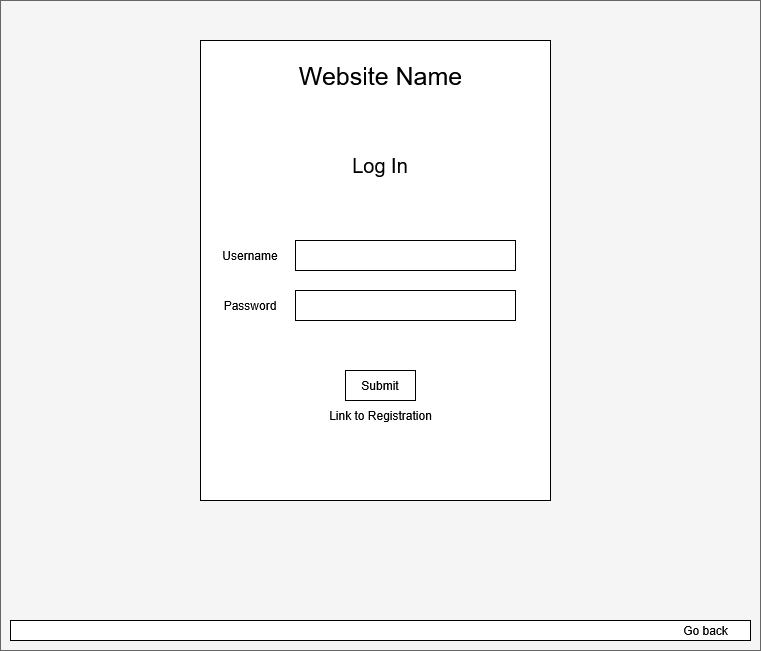

The diagram above was exported from draw.io. Its source (the exported page's mxGraphModel, read from the mxfile embedded in the PNG):
<mxGraphModel dx="1213" dy="659" grid="1" gridSize="10" guides="1" tooltips="1" connect="1" arrows="1" fold="1" page="1" pageScale="1" pageWidth="827" pageHeight="1169" math="0" shadow="0">
  <root>
    <mxCell id="0" />
    <mxCell id="1" parent="0" />
    <mxCell id="emt7XWrSEOtQ3qkAkqc4-16" value="" style="rounded=0;whiteSpace=wrap;html=1;fillColor=#f5f5f5;fontColor=#333333;strokeColor=#666666;" vertex="1" parent="1">
      <mxGeometry x="20" y="20" width="760" height="650" as="geometry" />
    </mxCell>
    <mxCell id="emt7XWrSEOtQ3qkAkqc4-1" value="" style="rounded=0;whiteSpace=wrap;html=1;" vertex="1" parent="1">
      <mxGeometry x="220" y="60" width="350" height="460" as="geometry" />
    </mxCell>
    <mxCell id="emt7XWrSEOtQ3qkAkqc4-3" value="" style="rounded=0;whiteSpace=wrap;html=1;" vertex="1" parent="1">
      <mxGeometry x="315" y="260" width="220" height="30" as="geometry" />
    </mxCell>
    <mxCell id="emt7XWrSEOtQ3qkAkqc4-4" value="Username" style="text;html=1;align=center;verticalAlign=middle;whiteSpace=wrap;rounded=0;" vertex="1" parent="1">
      <mxGeometry x="240" y="260" width="60" height="30" as="geometry" />
    </mxCell>
    <mxCell id="emt7XWrSEOtQ3qkAkqc4-5" value="" style="rounded=0;whiteSpace=wrap;html=1;" vertex="1" parent="1">
      <mxGeometry x="315" y="310" width="220" height="30" as="geometry" />
    </mxCell>
    <mxCell id="emt7XWrSEOtQ3qkAkqc4-6" value="Password" style="text;html=1;align=center;verticalAlign=middle;whiteSpace=wrap;rounded=0;" vertex="1" parent="1">
      <mxGeometry x="240" y="310" width="60" height="30" as="geometry" />
    </mxCell>
    <mxCell id="emt7XWrSEOtQ3qkAkqc4-7" value="Submit" style="rounded=0;whiteSpace=wrap;html=1;" vertex="1" parent="1">
      <mxGeometry x="365" y="390" width="70" height="30" as="geometry" />
    </mxCell>
    <mxCell id="emt7XWrSEOtQ3qkAkqc4-10" value="Link to Registration" style="text;html=1;align=center;verticalAlign=middle;whiteSpace=wrap;rounded=0;" vertex="1" parent="1">
      <mxGeometry x="332.5" y="420" width="135" height="30" as="geometry" />
    </mxCell>
    <mxCell id="emt7XWrSEOtQ3qkAkqc4-11" value="Log In" style="text;html=1;align=center;verticalAlign=middle;whiteSpace=wrap;rounded=0;fontSize=20;" vertex="1" parent="1">
      <mxGeometry x="370" y="170" width="60" height="30" as="geometry" />
    </mxCell>
    <mxCell id="emt7XWrSEOtQ3qkAkqc4-17" value="Website Name" style="text;html=1;align=center;verticalAlign=middle;whiteSpace=wrap;rounded=0;fontSize=25;" vertex="1" parent="1">
      <mxGeometry x="292.5" y="80" width="215" height="30" as="geometry" />
    </mxCell>
    <mxCell id="emt7XWrSEOtQ3qkAkqc4-18" value="" style="rounded=0;whiteSpace=wrap;html=1;" vertex="1" parent="1">
      <mxGeometry x="30" y="640" width="740" height="20" as="geometry" />
    </mxCell>
    <mxCell id="emt7XWrSEOtQ3qkAkqc4-21" value="Go back" style="text;html=1;align=center;verticalAlign=middle;resizable=0;points=[];autosize=1;strokeColor=none;fillColor=none;" vertex="1" parent="1">
      <mxGeometry x="690" y="635" width="70" height="30" as="geometry" />
    </mxCell>
  </root>
</mxGraphModel>